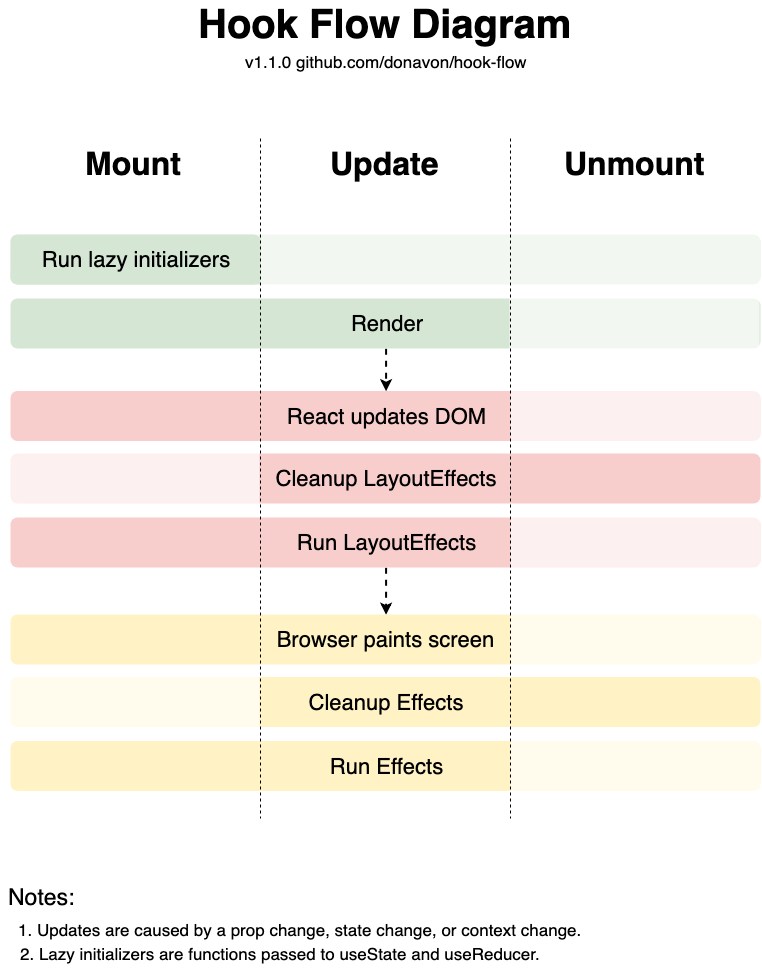

The diagram above was exported from draw.io. Its source (the exported page's mxGraphModel, read from the mxfile embedded in the PNG):
<mxGraphModel dx="1505" dy="852" grid="1" gridSize="10" guides="1" tooltips="1" connect="1" arrows="1" fold="1" page="1" pageScale="1" pageWidth="850" pageHeight="1100" background="#FFFFFF" math="0" shadow="0">
  <root>
    <mxCell id="0" />
    <mxCell id="1" parent="0" />
    <mxCell id="P9dzV_uxmLl55_uZoSnp-31" value="&lt;font size=&quot;1&quot;&gt;&lt;b style=&quot;font-size: 40px&quot;&gt;Hook Flow Diagram&lt;/b&gt;&lt;/font&gt;" style="text;html=1;resizable=0;autosize=1;align=center;verticalAlign=middle;points=[];fillColor=none;strokeColor=none;rounded=0;" parent="1" vertex="1">
      <mxGeometry x="230" y="50" width="390" height="30" as="geometry" />
    </mxCell>
    <mxCell id="eATNRp91KAeAuzyoPof7-5" value="&lt;div style=&quot;text-align: left&quot;&gt;&lt;span&gt;2. Lazy initializers are functions passed to useState and useReducer.&lt;/span&gt;&lt;/div&gt;" style="text;html=1;resizable=0;autosize=1;align=center;verticalAlign=middle;points=[];fillColor=none;strokeColor=none;rounded=0;fontSize=17;" parent="1" vertex="1">
      <mxGeometry x="50" y="980" width="540" height="30" as="geometry" />
    </mxCell>
    <mxCell id="wlTrHq-hXa-ltnFN4co9-39" style="edgeStyle=orthogonalEdgeStyle;rounded=0;orthogonalLoop=1;jettySize=auto;html=1;exitX=0.5;exitY=1;exitDx=0;exitDy=0;entryX=0.5;entryY=0;entryDx=0;entryDy=0;fontSize=32;dashed=1;strokeWidth=2;" edge="1" parent="1" source="eATNRp91KAeAuzyoPof7-12" target="wlTrHq-hXa-ltnFN4co9-17">
      <mxGeometry relative="1" as="geometry" />
    </mxCell>
    <mxCell id="eATNRp91KAeAuzyoPof7-12" value="&lt;font style=&quot;font-size: 22px&quot;&gt;Render&lt;/font&gt;" style="rounded=1;whiteSpace=wrap;html=1;absoluteArcSize=1;arcSize=14;strokeWidth=2;fontSize=17;fillColor=#d5e6d4;strokeColor=none;" parent="1" vertex="1">
      <mxGeometry x="50" y="340" width="750" height="50" as="geometry" />
    </mxCell>
    <mxCell id="eATNRp91KAeAuzyoPof7-39" value="v1.1.0 github.com/donavon/hook-flow&lt;br&gt;" style="text;html=1;resizable=0;autosize=1;align=center;verticalAlign=middle;points=[];fillColor=none;strokeColor=none;rounded=0;fontSize=17;" parent="1" vertex="1">
      <mxGeometry x="275" y="88" width="300" height="30" as="geometry" />
    </mxCell>
    <mxCell id="wlTrHq-hXa-ltnFN4co9-2" value="&lt;div style=&quot;text-align: left&quot;&gt;&lt;span&gt;1. Updates are caused by a prop change, state change, or context change.&lt;/span&gt;&lt;/div&gt;" style="text;html=1;resizable=0;autosize=1;align=center;verticalAlign=middle;points=[];fillColor=none;strokeColor=none;rounded=0;fontSize=17;" vertex="1" parent="1">
      <mxGeometry x="50" y="956" width="580" height="30" as="geometry" />
    </mxCell>
    <mxCell id="wlTrHq-hXa-ltnFN4co9-13" value="" style="whiteSpace=wrap;html=1;strokeColor=none;fillColor=#FFFFFF;fontSize=17;opacity=70;" vertex="1" parent="1">
      <mxGeometry x="549" y="334" width="250" height="61" as="geometry" />
    </mxCell>
    <mxCell id="wlTrHq-hXa-ltnFN4co9-15" value="&lt;font style=&quot;font-size: 32px;&quot;&gt;Unmount&lt;/font&gt;" style="text;html=1;resizable=0;autosize=1;align=center;verticalAlign=middle;points=[];fillColor=none;strokeColor=none;rounded=0;fontSize=32;opacity=70;fontStyle=1" vertex="1" parent="1">
      <mxGeometry x="624" y="190" width="100" height="30" as="geometry" />
    </mxCell>
    <mxCell id="wlTrHq-hXa-ltnFN4co9-16" value="&lt;font style=&quot;font-size: 32px;&quot;&gt;Mount&lt;/font&gt;" style="text;html=1;resizable=0;autosize=1;align=center;verticalAlign=middle;points=[];fillColor=none;strokeColor=none;rounded=0;fontSize=32;opacity=70;fontStyle=1" vertex="1" parent="1">
      <mxGeometry x="133" y="190" width="80" height="30" as="geometry" />
    </mxCell>
    <mxCell id="wlTrHq-hXa-ltnFN4co9-17" value="&lt;font style=&quot;font-size: 22px&quot;&gt;React updates DOM&lt;/font&gt;" style="rounded=1;whiteSpace=wrap;html=1;absoluteArcSize=1;arcSize=14;strokeWidth=2;fontSize=17;fillColor=#f7cecc;strokeColor=none;" vertex="1" parent="1">
      <mxGeometry x="50" y="432.5" width="750" height="50" as="geometry" />
    </mxCell>
    <mxCell id="wlTrHq-hXa-ltnFN4co9-19" value="" style="whiteSpace=wrap;html=1;strokeColor=none;fillColor=#FFFFFF;fontSize=17;opacity=70;" vertex="1" parent="1">
      <mxGeometry x="550" y="426.5" width="250" height="61" as="geometry" />
    </mxCell>
    <mxCell id="wlTrHq-hXa-ltnFN4co9-20" value="&lt;font style=&quot;font-size: 22px&quot;&gt;Cleanup LayoutEffects&lt;/font&gt;" style="rounded=1;whiteSpace=wrap;html=1;absoluteArcSize=1;arcSize=14;strokeWidth=2;fontSize=17;fillColor=#f7cecc;strokeColor=none;" vertex="1" parent="1">
      <mxGeometry x="50" y="495" width="750" height="50" as="geometry" />
    </mxCell>
    <mxCell id="wlTrHq-hXa-ltnFN4co9-21" value="" style="whiteSpace=wrap;html=1;strokeColor=none;fillColor=#FFFFFF;fontSize=17;opacity=70;" vertex="1" parent="1">
      <mxGeometry x="49" y="490" width="250" height="61" as="geometry" />
    </mxCell>
    <mxCell id="wlTrHq-hXa-ltnFN4co9-41" style="edgeStyle=orthogonalEdgeStyle;rounded=0;orthogonalLoop=1;jettySize=auto;html=1;exitX=0.5;exitY=1;exitDx=0;exitDy=0;entryX=0.5;entryY=0;entryDx=0;entryDy=0;fontSize=32;dashed=1;strokeWidth=2;" edge="1" parent="1" source="wlTrHq-hXa-ltnFN4co9-23" target="wlTrHq-hXa-ltnFN4co9-30">
      <mxGeometry relative="1" as="geometry" />
    </mxCell>
    <mxCell id="wlTrHq-hXa-ltnFN4co9-23" value="&lt;font style=&quot;font-size: 22px&quot;&gt;Run LayoutEffects&lt;/font&gt;" style="rounded=1;whiteSpace=wrap;html=1;absoluteArcSize=1;arcSize=14;strokeWidth=2;fontSize=17;fillColor=#f7cecc;strokeColor=none;" vertex="1" parent="1">
      <mxGeometry x="50" y="559" width="750" height="50" as="geometry" />
    </mxCell>
    <mxCell id="wlTrHq-hXa-ltnFN4co9-25" value="" style="whiteSpace=wrap;html=1;strokeColor=none;fillColor=#FFFFFF;fontSize=17;opacity=70;" vertex="1" parent="1">
      <mxGeometry x="550" y="553" width="250" height="61" as="geometry" />
    </mxCell>
    <mxCell id="wlTrHq-hXa-ltnFN4co9-26" value="" style="rounded=1;whiteSpace=wrap;html=1;absoluteArcSize=1;arcSize=14;strokeWidth=2;fontSize=17;fillColor=#D5E6D4;strokeColor=none;" vertex="1" parent="1">
      <mxGeometry x="50" y="276" width="750" height="50" as="geometry" />
    </mxCell>
    <mxCell id="wlTrHq-hXa-ltnFN4co9-27" value="" style="whiteSpace=wrap;html=1;strokeColor=none;fillColor=#FFFFFF;fontSize=17;opacity=70;" vertex="1" parent="1">
      <mxGeometry x="49" y="251" width="250" height="61" as="geometry" />
    </mxCell>
    <mxCell id="wlTrHq-hXa-ltnFN4co9-28" value="" style="whiteSpace=wrap;html=1;strokeColor=none;fillColor=#FFFFFF;fontSize=17;opacity=70;" vertex="1" parent="1">
      <mxGeometry x="300" y="269" width="500" height="61" as="geometry" />
    </mxCell>
    <mxCell id="wlTrHq-hXa-ltnFN4co9-29" value="&lt;font style=&quot;font-size: 22px&quot;&gt;Run lazy initializers&lt;/font&gt;" style="rounded=1;whiteSpace=wrap;html=1;absoluteArcSize=1;arcSize=14;strokeWidth=2;fontSize=17;fillColor=#D5E6D4;strokeColor=none;" vertex="1" parent="1">
      <mxGeometry x="50" y="276" width="250" height="50" as="geometry" />
    </mxCell>
    <mxCell id="wlTrHq-hXa-ltnFN4co9-30" value="&lt;font style=&quot;font-size: 22px&quot;&gt;Browser paints screen&lt;/font&gt;" style="rounded=1;whiteSpace=wrap;html=1;absoluteArcSize=1;arcSize=14;strokeWidth=2;fontSize=17;fillColor=#fff2c5;strokeColor=none;" vertex="1" parent="1">
      <mxGeometry x="50" y="656" width="750" height="50" as="geometry" />
    </mxCell>
    <mxCell id="wlTrHq-hXa-ltnFN4co9-32" value="" style="whiteSpace=wrap;html=1;strokeColor=none;fillColor=#FFFFFF;fontSize=17;opacity=70;" vertex="1" parent="1">
      <mxGeometry x="550" y="650" width="250" height="61" as="geometry" />
    </mxCell>
    <mxCell id="wlTrHq-hXa-ltnFN4co9-33" value="&lt;font style=&quot;font-size: 22px&quot;&gt;Cleanup Effects&lt;/font&gt;" style="rounded=1;whiteSpace=wrap;html=1;absoluteArcSize=1;arcSize=14;strokeWidth=2;fontSize=17;fillColor=#fff2c5;strokeColor=none;" vertex="1" parent="1">
      <mxGeometry x="50" y="718.5" width="750" height="50" as="geometry" />
    </mxCell>
    <mxCell id="wlTrHq-hXa-ltnFN4co9-34" value="" style="whiteSpace=wrap;html=1;strokeColor=none;fillColor=#FFFFFF;fontSize=17;opacity=70;" vertex="1" parent="1">
      <mxGeometry x="49" y="713.5" width="250" height="61" as="geometry" />
    </mxCell>
    <mxCell id="wlTrHq-hXa-ltnFN4co9-36" value="&lt;font style=&quot;font-size: 22px&quot;&gt;Run Effects&lt;/font&gt;" style="rounded=1;whiteSpace=wrap;html=1;absoluteArcSize=1;arcSize=14;strokeWidth=2;fontSize=17;fillColor=#fff2c5;strokeColor=none;" vertex="1" parent="1">
      <mxGeometry x="50" y="782.5" width="750" height="50" as="geometry" />
    </mxCell>
    <mxCell id="wlTrHq-hXa-ltnFN4co9-37" value="" style="whiteSpace=wrap;html=1;strokeColor=none;fillColor=#FFFFFF;fontSize=17;opacity=70;" vertex="1" parent="1">
      <mxGeometry x="550" y="776.5" width="250" height="61" as="geometry" />
    </mxCell>
    <mxCell id="wlTrHq-hXa-ltnFN4co9-42" value="" style="endArrow=none;dashed=1;html=1;fontSize=32;" edge="1" parent="1">
      <mxGeometry width="50" height="50" relative="1" as="geometry">
        <mxPoint x="300" y="180" as="sourcePoint" />
        <mxPoint x="300" y="860" as="targetPoint" />
      </mxGeometry>
    </mxCell>
    <mxCell id="wlTrHq-hXa-ltnFN4co9-43" value="" style="endArrow=none;dashed=1;html=1;fontSize=32;" edge="1" parent="1">
      <mxGeometry width="50" height="50" relative="1" as="geometry">
        <mxPoint x="550" y="180" as="sourcePoint" />
        <mxPoint x="550" y="860" as="targetPoint" />
      </mxGeometry>
    </mxCell>
    <mxCell id="wlTrHq-hXa-ltnFN4co9-44" value="&lt;font style=&quot;font-size: 32px&quot;&gt;Update&lt;/font&gt;" style="text;html=1;resizable=0;autosize=1;align=center;verticalAlign=middle;points=[];fillColor=none;strokeColor=none;rounded=0;fontSize=32;opacity=70;fontStyle=1" vertex="1" parent="1">
      <mxGeometry x="364.5" y="185" width="120" height="40" as="geometry" />
    </mxCell>
    <mxCell id="wlTrHq-hXa-ltnFN4co9-45" value="&lt;font style=&quot;font-size: 23px&quot;&gt;Notes:&lt;/font&gt;" style="text;html=1;resizable=0;autosize=1;align=center;verticalAlign=middle;points=[];fillColor=none;strokeColor=none;rounded=0;fontSize=32;opacity=70;" vertex="1" parent="1">
      <mxGeometry x="40.5" y="910" width="80" height="50" as="geometry" />
    </mxCell>
  </root>
</mxGraphModel>